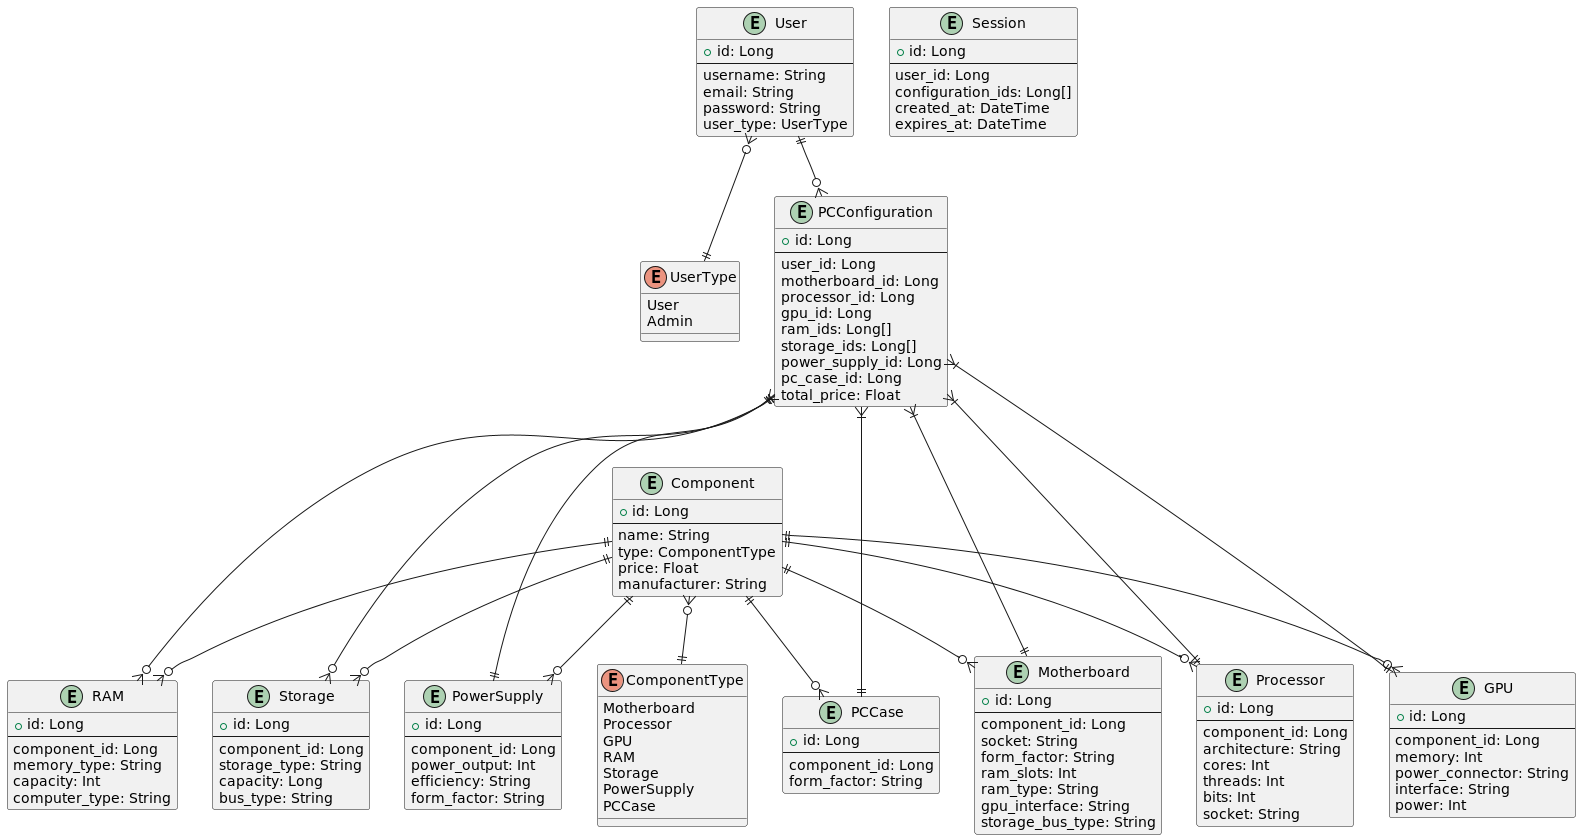

The diagram above was rendered by PlantUML. Its source (embedded in the PNG):
@startuml

' Define enums
enum "UserType" {
  User
  Admin
}

enum "ComponentType" {
  Motherboard
  Processor
  GPU
  RAM
  Storage
  PowerSupply
  PCCase
}


' Define entities
entity "Component" {
  + id: Long
  --
  name: String
  type: ComponentType
  price: Float
  manufacturer: String
}

entity "User" {
  + id: Long
  --
  username: String
  email: String
  password: String
  user_type: UserType
}

entity Session {
    + id: Long
    --
    user_id: Long
    configuration_ids: Long[]
    created_at: DateTime
    expires_at: DateTime
}

'Components:
entity "PCConfiguration" {
  + id: Long
  --
  user_id: Long
  motherboard_id: Long
  processor_id: Long
  gpu_id: Long
  ram_ids: Long[]
  storage_ids: Long[]
  power_supply_id: Long
  pc_case_id: Long
  total_price: Float
}

entity "Motherboard" {
  + id: Long
  --
  component_id: Long
  socket: String
  form_factor: String
  ram_slots: Int
  ram_type: String
  gpu_interface: String
  storage_bus_type: String
}

entity "Processor" {
  + id: Long
  --
  component_id: Long
  architecture: String
  cores: Int
  threads: Int
  bits: Int
  socket: String
}

entity "GPU" {
  + id: Long
  --
  component_id: Long
  memory: Int
  power_connector: String
  interface: String
  power: Int
}

entity "RAM" {
  + id: Long
  --
  component_id: Long
  memory_type: String
  capacity: Int
  computer_type: String
}

entity "Storage" {
  + id: Long
  --
  component_id: Long
  storage_type: String
  capacity: Long
  bus_type: String
}

entity "PowerSupply" {
  + id: Long
  --
  component_id: Long
  power_output: Int
  efficiency: String
  form_factor: String
}

entity "PCCase" {
  + id: Long
  --
  component_id: Long
  form_factor: String
}


' Define relationships
User ||--o{ PCConfiguration
User }o--|| UserType

Component ||--o{ Motherboard
Component ||--o{ Processor
Component ||--o{ GPU
Component ||--o{ RAM
Component ||--o{ Storage
Component ||--o{ PowerSupply
Component ||--o{ PCCase
Component }o--|| ComponentType

PCConfiguration }|---|| Motherboard
PCConfiguration }|---|| Processor
PCConfiguration }|---|| GPU
PCConfiguration ||---o{ RAM
PCConfiguration ||---o{ Storage
PCConfiguration }|---|| PowerSupply
PCConfiguration }|---|| PCCase

@enduml